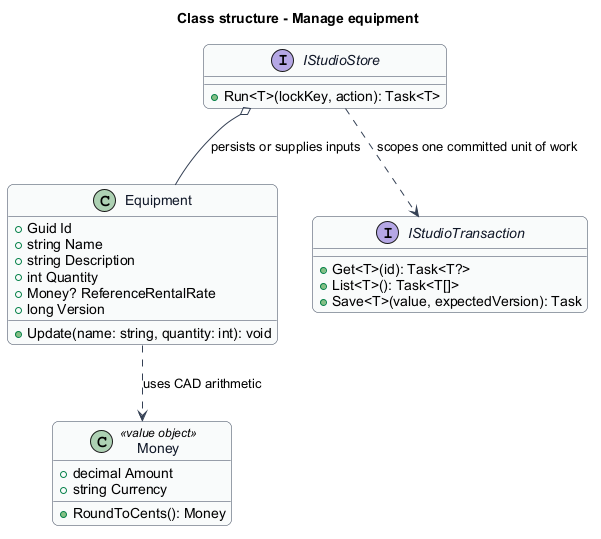

The diagram above was rendered by PlantUML. Its source (embedded in the PNG):
@startuml
skinparam backgroundColor #FFFFFF
skinparam shadowing false
skinparam roundcorner 12
skinparam defaultFontName Arial
skinparam ArrowColor #344054
skinparam rectangle {
  BorderColor #344054
  FontColor #101828
}
skinparam package {
  BorderColor #667085
  FontColor #101828
  BackgroundColor #F9FAFB
}
title Class structure - Manage equipment
skinparam class {
 BorderColor #344054
 FontColor #101828
 BackgroundColor #F9FAFB
}
class Equipment {
 +Guid Id
 +string Name
 +string Description
 +int Quantity
 +Money? ReferenceRentalRate
 +long Version
 +Update(name: string, quantity: int): void
}
class Money <<value object>> {
 +decimal Amount
 +string Currency
 +RoundToCents(): Money
}
Equipment ..> Money : uses CAD arithmetic
interface IStudioStore {
 +Run<T>(lockKey, action): Task<T>
}
interface IStudioTransaction {
 +Get<T>(id): Task<T?>
 +List<T>(): Task<T[]>
 +Save<T>(value, expectedVersion): Task
}
IStudioStore ..> IStudioTransaction : scopes one committed unit of work
IStudioStore o-- Equipment : persists or supplies inputs
@enduml